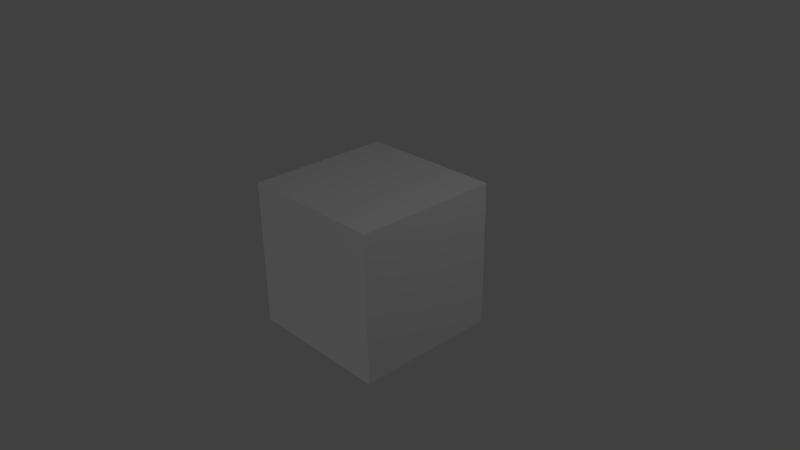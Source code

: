 # Source: crate.blend  (saved by Blender 2.76.0; exported with 4.5.12 LTS)
import bpy
from mathutils import Matrix  # noqa: F401  (used for matrix-valued properties, if any)

bpy.ops.wm.read_factory_settings(use_empty=True)
scene = bpy.context.scene
scene.name = 'Scene'

# ---- collections
col_collection_1 = bpy.data.collections.new('Collection 1'); scene.collection.children.link(col_collection_1)

# ---- materials (node trees are filled in below, after node groups)
mat_material = bpy.data.materials.new('Material')
mat_material.alpha_threshold = 0.0
mat_material.use_transparent_shadow = False
mat_material.roughness = 0.5
mat_material.line_color = (0.0, 0.0, 0.0, 1.0)

# ---- material node trees

# ---- world
world_world = bpy.data.worlds.new('World'); scene.world = world_world
world_world.color = (0.05088, 0.05088, 0.05088)
world_world.use_sun_shadow = False
world_world.sun_shadow_jitter_overblur = 0.0
world_world.cycles.sampling_method = 'MANUAL'
world_world.cycles.sample_map_resolution = 256

# ---- cameras
cam_camera = bpy.data.cameras.new('Camera')
cam_camera.clip_end = 100.0
cam_camera.lens = 35.0
cam_camera.sensor_width = 32.0
cam_camera.sensor_height = 18.0
cam_camera.ortho_scale = 7.314
cam_camera.dof.focus_distance = 0.0
cam_camera.dof.aperture_fstop = 128.0

# ---- lights
light_lamp_004 = bpy.data.lights.new('Lamp.004', 'POINT')
light_lamp_004.transmission_factor = 0.0
light_lamp_004.cutoff_distance = 30.0
light_lamp_004.energy = 100.0
light_lamp_004.shadow_buffer_clip_start = 1.001
light_lamp_004.shadow_soft_size = 0.1
light_lamp_004.shadow_maximum_resolution = 0.006
light_lamp_004.use_absolute_resolution = True
light_lamp_004.cycles.use_multiple_importance_sampling = False
light_lamp_003 = bpy.data.lights.new('Lamp.003', 'POINT')
light_lamp_003.transmission_factor = 0.0
light_lamp_003.cutoff_distance = 30.0
light_lamp_003.energy = 100.0
light_lamp_003.shadow_buffer_clip_start = 1.001
light_lamp_003.shadow_soft_size = 0.1
light_lamp_003.shadow_maximum_resolution = 0.006
light_lamp_003.use_absolute_resolution = True
light_lamp_003.cycles.use_multiple_importance_sampling = False
light_lamp_002 = bpy.data.lights.new('Lamp.002', 'POINT')
light_lamp_002.transmission_factor = 0.0
light_lamp_002.cutoff_distance = 30.0
light_lamp_002.energy = 100.0
light_lamp_002.shadow_buffer_clip_start = 1.001
light_lamp_002.shadow_soft_size = 0.1
light_lamp_002.shadow_maximum_resolution = 0.006
light_lamp_002.use_absolute_resolution = True
light_lamp_002.cycles.use_multiple_importance_sampling = False
light_lamp_001 = bpy.data.lights.new('Lamp.001', 'POINT')
light_lamp_001.transmission_factor = 0.0
light_lamp_001.cutoff_distance = 30.0
light_lamp_001.energy = 100.0
light_lamp_001.shadow_buffer_clip_start = 1.001
light_lamp_001.shadow_soft_size = 0.1
light_lamp_001.shadow_maximum_resolution = 0.006
light_lamp_001.use_absolute_resolution = True
light_lamp_001.cycles.use_multiple_importance_sampling = False
light_lamp = bpy.data.lights.new('Lamp', 'POINT')
light_lamp.transmission_factor = 0.0
light_lamp.cutoff_distance = 30.0
light_lamp.energy = 100.0
light_lamp.shadow_buffer_clip_start = 1.001
light_lamp.shadow_soft_size = 0.1
light_lamp.shadow_maximum_resolution = 0.006
light_lamp.use_absolute_resolution = True
light_lamp.cycles.use_multiple_importance_sampling = False

# ---- meshes
me_cube = bpy.data.meshes.new('Cube')
me_cube.from_pydata([(1.0, 1.0, -1.0), (1.0, -1.0, -1.0), (-1.0, -1.0, -1.0), (-1.0, 1.0, -1.0), (1.0, 1.0, 1.0), (1.0, -1.0, 1.0), (-1.0, -1.0, 1.0), (-1.0, 1.0, 1.0)], [], [(0, 1, 2, 3), (4, 7, 6, 5), (0, 4, 5, 1), (1, 5, 6, 2), (2, 6, 7, 3), (4, 0, 3, 7)])
_uv = me_cube.uv_layers.new(name='UVMap')
_uv.uv.foreach_set('vector', [0.01027, 0.5076, 0.4996, 0.5076, 0.4996, 0.9969, 0.01027, 0.9969, 0.5, 0.5, 9.998e-05, 0.5, 9.998e-05, 0.0001002, 0.5, 9.998e-05, 0.5, 0.9999, 0.5, 0.5, 0.9999, 0.5, 0.9999, 0.9999, 0.002675, 0.5002, 0.002675, 0.0001073, 0.5028, 0.0001071, 0.5028, 0.5002, 0.999, 0.4991, 0.5006, 0.4991, 0.5006, 0.0006807, 0.999, 0.0006806, 0.5, 0.5, 0.5, 0.9999, 9.998e-05, 0.9999, 9.998e-05, 0.5])
me_cube.materials.append(mat_material)
me_cube.use_remesh_preserve_volume = False
me_cube.use_remesh_preserve_attributes = False
me_cube.use_mirror_vertex_groups = False
me_cube.update()

# ---- objects
ob_lamp_004 = bpy.data.objects.new('Lamp.004', light_lamp_004)
ob_lamp_003 = bpy.data.objects.new('Lamp.003', light_lamp_003)
ob_lamp_002 = bpy.data.objects.new('Lamp.002', light_lamp_002)
ob_lamp_001 = bpy.data.objects.new('Lamp.001', light_lamp_001)
ob_cube = bpy.data.objects.new('Cube', me_cube)
ob_lamp = bpy.data.objects.new('Lamp', light_lamp)
ob_camera = bpy.data.objects.new('Camera', cam_camera)

# ---- transforms, parenting, visibility, modifiers, constraints
ob_lamp_004.location = (-1.512, -0.7381, -1.334)
ob_lamp_004.rotation_euler = (0.6503, 0.05522, 1.866)
ob_lamp_004.lock_rotations_4d = False
ob_lamp_004.empty_display_type = 'ARROWS'
ob_lamp_004.color = (0.0, 0.0, 0.0, 0.0)
ob_lamp_004.lineart.crease_threshold = 0.0
ob_lamp_003.location = (1.616, 7.266, -3.024)
ob_lamp_003.rotation_euler = (0.6503, 0.05522, 1.866)
ob_lamp_003.lock_rotations_4d = False
ob_lamp_003.empty_display_type = 'ARROWS'
ob_lamp_003.color = (0.0, 0.0, 0.0, 0.0)
ob_lamp_003.lineart.crease_threshold = 0.0
ob_lamp_002.location = (1.616, -9.746, -7.839)
ob_lamp_002.rotation_euler = (0.6503, 0.05522, 1.866)
ob_lamp_002.lock_rotations_4d = False
ob_lamp_002.empty_display_type = 'ARROWS'
ob_lamp_002.color = (0.0, 0.0, 0.0, 0.0)
ob_lamp_002.lineart.crease_threshold = 0.0
ob_lamp_001.location = (1.616, -9.746, 4.17)
ob_lamp_001.rotation_euler = (0.6503, 0.05522, 1.866)
ob_lamp_001.lock_rotations_4d = False
ob_lamp_001.empty_display_type = 'ARROWS'
ob_lamp_001.color = (0.0, 0.0, 0.0, 0.0)
ob_lamp_001.lineart.crease_threshold = 0.0
ob_cube.location = (0.0, 0.0, 0.0)
ob_cube.lock_rotations_4d = False
ob_cube.empty_display_type = 'ARROWS'
ob_cube.lineart.crease_threshold = 0.0
ob_lamp.location = (4.641, 1.005, 5.904)
ob_lamp.rotation_euler = (0.6503, 0.05522, 1.866)
ob_lamp.lock_rotations_4d = False
ob_lamp.empty_display_type = 'ARROWS'
ob_lamp.color = (0.0, 0.0, 0.0, 0.0)
ob_lamp.lineart.crease_threshold = 0.0
ob_camera.location = (7.481, -6.508, 5.344)
ob_camera.rotation_euler = (1.109, 0.01082, 0.8149)
ob_camera.lock_rotations_4d = False
ob_camera.empty_display_type = 'ARROWS'
ob_camera.color = (0.0, 0.0, 0.0, 0.0)
ob_camera.display_type = 'WIRE'
ob_camera.lineart.crease_threshold = 0.0

# ---- collection membership
col_collection_1.objects.link(ob_lamp_004)
col_collection_1.objects.link(ob_lamp_003)
col_collection_1.objects.link(ob_lamp_002)
col_collection_1.objects.link(ob_lamp_001)
col_collection_1.objects.link(ob_cube)
col_collection_1.objects.link(ob_lamp)
col_collection_1.objects.link(ob_camera)

# ---- scene / render settings (as saved in the file)
scene.camera = ob_camera
scene.frame_start = 1; scene.frame_end = 250; scene.frame_set(1)
scene.render.engine = 'BLENDER_EEVEE_NEXT'
scene.render.resolution_percentage = 50
scene.render.dither_intensity = 0.0
scene.cycles.use_denoising = False
scene.cycles.samples = 10
scene.cycles.sampling_pattern = 'TABULATED_SOBOL'
scene.cycles.light_sampling_threshold = 0.0
scene.cycles.use_adaptive_sampling = False
scene.cycles.use_light_tree = False
scene.cycles.blur_glossy = 0.0
scene.cycles.pixel_filter_type = 'GAUSSIAN'
scene.cycles.sample_clamp_indirect = 0.0
scene.view_settings.view_transform = 'Standard'
bpy.context.view_layer.update()
